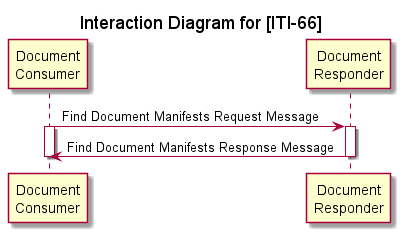

The diagram above was rendered by PlantUML. Its source (embedded in the PNG):
@startuml

title Interaction Diagram for [ITI-66]

participant consumer as "Document\nConsumer"
participant responder as "Document\nResponder"

consumer -> responder: Find Document Manifests Request Message
activate consumer
activate responder

responder -> consumer: Find Document Manifests Response Message
deactivate responder
deactivate consumer

@enduml